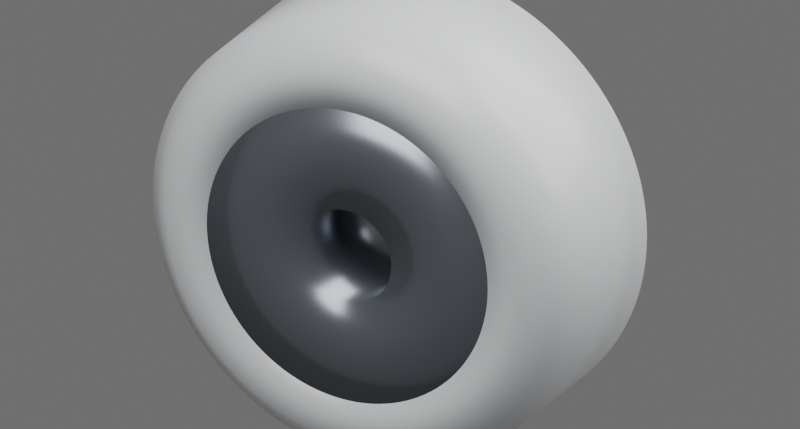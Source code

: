 # Source: D24p1_W11__5.blend  (saved by Blender 5.0.119; exported with 4.5.12 LTS)
import bpy
from mathutils import Matrix  # noqa: F401  (used for matrix-valued properties, if any)

bpy.ops.wm.read_factory_settings(use_empty=True)
scene = bpy.context.scene
scene.name = 'Scene'

# ---- collections
col_collection = bpy.data.collections.new('Collection'); scene.collection.children.link(col_collection)
col_d15p3_w8p8__5 = bpy.data.collections.new('小平轮_D15p3_W8p8_孔5'); scene.collection.children.link(col_d15p3_w8p8__5)
col_d24p1_w11__5 = bpy.data.collections.new('大平轮_D24p1_W11_孔5'); scene.collection.children.link(col_d24p1_w11__5)
col_v__d24p4_w11__5 = bpy.data.collections.new('V轮_D24p4_W11_孔5'); scene.collection.children.link(col_v__d24p4_w11__5)

# ---- materials (node trees are filled in below, after node groups)
mat_x = bpy.data.materials.new('白色轮体_材料未标注')
mat_x.diffuse_color = (0.8, 0.82, 0.84, 1.0)
mat_x_1 = bpy.data.materials.new('轴承芯占位_内部未知')
mat_x_1.diffuse_color = (0.27, 0.29, 0.33, 1.0)

# ---- material node trees
mat_x.use_nodes = True; mat_x.node_tree.nodes.clear()
_N = mat_x.node_tree.nodes; _L = mat_x.node_tree.links
n0 = _N.new('ShaderNodeBsdfPrincipled'); n0.name = 'Principled BSDF'; n0.location = (-200, 100)
n0.inputs[0].default_value = (0.8, 0.82, 0.84, 1.0)
n0.inputs[2].default_value = 0.28
n1 = _N.new('ShaderNodeOutputMaterial'); n1.name = 'Material Output'; n1.location = (200, 100)
_L.new(n0.outputs[0], n1.inputs[0])
n1.is_active_output = True
mat_x_1.use_nodes = True; mat_x_1.node_tree.nodes.clear()
_N = mat_x_1.node_tree.nodes; _L = mat_x_1.node_tree.links
n0 = _N.new('ShaderNodeBsdfPrincipled'); n0.name = 'Principled BSDF'; n0.location = (-200, 100)
n0.inputs[0].default_value = (0.27, 0.29, 0.33, 1.0)
n0.inputs[1].default_value = 0.8
n0.inputs[2].default_value = 0.28
n1 = _N.new('ShaderNodeOutputMaterial'); n1.name = 'Material Output'; n1.location = (200, 100)
_L.new(n0.outputs[0], n1.inputs[0])
n1.is_active_output = True

# ---- world
world_x = bpy.data.worlds.new('轮模型灯光'); scene.world = world_x
world_x.use_nodes = True; world_x.node_tree.nodes.clear()
_N = world_x.node_tree.nodes; _L = world_x.node_tree.links
n0 = _N.new('ShaderNodeBackground'); n0.name = 'Background'; n0.location = (-200, 100)
n0.inputs[0].default_value = (0.23, 0.23, 0.23, 1.0)
n0.inputs[1].default_value = 0.7
n1 = _N.new('ShaderNodeOutputWorld'); n1.name = 'World Output'; n1.location = (200, 100)
_L.new(n0.outputs[0], n1.inputs[0])
n1.is_active_output = True

# ---- cameras
cam_camera_001 = bpy.data.cameras.new('Camera.001')
cam_camera_001.type = 'ORTHO'
cam_camera_001.ortho_scale = 40.0
cam_camera_001.display_size = 1000.0

# ---- lights
light_area = bpy.data.lights.new('Area', 'AREA')
light_area.energy = 1e+05
light_area.size = 80.0
light_area.size_y = 1.0
light_area_001 = bpy.data.lights.new('Area.001', 'AREA')
light_area_001.energy = 7e+04
light_area_001.size = 80.0
light_area_001.size_y = 1.0

# ---- meshes
me_w02 = bpy.data.meshes.new('W02_白轮体_截面可编辑_截面')
me_w02.from_pydata([(8.0, -5.5, 0.0), (10.25, -5.5, 0.0), (12.05, -3.7, 0.0), (12.05, 3.7, 0.0), (10.25, 5.5, 0.0), (8.0, 5.5, 0.0)], [(0, 1), (1, 2), (2, 3), (3, 4), (4, 5), (5, 0)], [])
me_w02.materials.append(mat_x)
me_w02.update()
me_w02_1 = bpy.data.meshes.new('W02_钢芯仅包络_非轴承内部_截面')
me_w02_1.from_pydata([(2.5, -5.5, 0.0), (8.0, -5.5, 0.0), (8.0, 5.5, 0.0), (2.5, 5.5, 0.0)], [(0, 1), (1, 2), (2, 3), (3, 0)], [])
me_w02_1.materials.append(mat_x_1)
me_w02_1.update()

# ---- objects
ob_area = bpy.data.objects.new('Area', light_area)
ob_area_001 = bpy.data.objects.new('Area.001', light_area_001)
ob_camera = bpy.data.objects.new('Camera', cam_camera_001)
ob_d24p1_w11__5 = bpy.data.objects.new('大平轮_D24p1_W11_孔5_参数', None)
ob_w02 = bpy.data.objects.new('W02_白轮体_截面可编辑', me_w02)
ob_w02_1 = bpy.data.objects.new('W02_钢芯仅包络_非轴承内部', me_w02_1)

# ---- transforms, parenting, visibility, modifiers, constraints
ob_area.location = (0.0, -60.0, 90.0)
ob_area.rotation_euler = (0.588, -0.0, 0.0)
ob_area_001.location = (50.0, 30.0, 50.0)
ob_area_001.rotation_euler = (0.862, -1.564e-07, 2.111)
ob_camera.location = (30.0, -55.0, 30.0)
ob_camera.rotation_euler = (1.124, -1.387e-08, 0.4993)
ob_d24p1_w11__5.location = (0.0, 0.0, 0.0)
ob_w02.parent = ob_d24p1_w11__5
ob_w02.location = (0.0, 0.0, 0.0)
_m = ob_w02.modifiers.new('可编辑截面_绕Y旋转', 'SCREW')
_m.steps = 96
_m.render_steps = 128
_m.axis = 'Y'
_m.use_merge_vertices = True
ob_w02_1.parent = ob_d24p1_w11__5
ob_w02_1.location = (0.0, 0.0, 0.0)
_m = ob_w02_1.modifiers.new('可编辑截面_绕Y旋转', 'SCREW')
_m.steps = 96
_m.render_steps = 128
_m.axis = 'Y'
_m.use_merge_vertices = True

# ---- collection membership
col_collection.objects.link(ob_area)
col_collection.objects.link(ob_area_001)
col_collection.objects.link(ob_camera)
col_d24p1_w11__5.objects.link(ob_d24p1_w11__5)
col_d24p1_w11__5.objects.link(ob_w02)
col_d24p1_w11__5.objects.link(ob_w02_1)

# ---- scene / render settings (as saved in the file)
scene.camera = ob_camera
scene.frame_start = 1; scene.frame_end = 250; scene.frame_set(1)
scene.render.engine = 'CYCLES'
scene.render.resolution_x = 1400
scene.render.resolution_y = 750
scene.render.bake_bias = 0.0
scene.render.bake_samples = 0
scene.cycles.samples = 32
scene.cycles.sampling_pattern = 'TABULATED_SOBOL'
scene.eevee.use_volume_custom_range = False
scene.unit_settings.scale_length = 0.001
bpy.context.view_layer.update()
